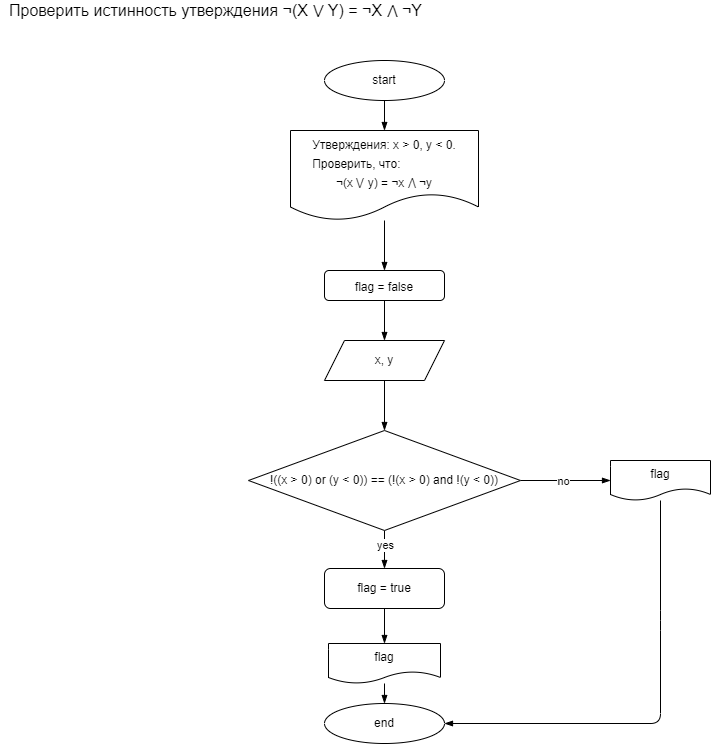

The diagram above was exported from draw.io. Its source (the exported page's mxGraphModel, read from the mxfile embedded in the PNG):
<mxGraphModel dx="1180" dy="468" grid="1" gridSize="10" guides="1" tooltips="1" connect="1" arrows="1" fold="1" page="1" pageScale="1" pageWidth="827" pageHeight="1169" math="0" shadow="0">
  <root>
    <mxCell id="0" />
    <mxCell id="1" parent="0" />
    <mxCell id="24" value="" style="edgeStyle=none;html=1;fontSize=12;endArrow=blockThin;endFill=1;" parent="1" source="2" target="23" edge="1">
      <mxGeometry relative="1" as="geometry" />
    </mxCell>
    <mxCell id="2" value="start" style="ellipse;whiteSpace=wrap;html=1;" parent="1" vertex="1">
      <mxGeometry x="354" y="80" width="120" height="40" as="geometry" />
    </mxCell>
    <mxCell id="3" value="&lt;font style=&quot;font-size: 16px&quot;&gt;Проверить истинность утверждения ¬(X ⋁ Y) = ¬X ⋀ ¬Y&lt;/font&gt;" style="text;html=1;align=center;verticalAlign=middle;resizable=0;points=[];autosize=1;strokeColor=none;fillColor=none;" parent="1" vertex="1">
      <mxGeometry x="30" y="20" width="430" height="20" as="geometry" />
    </mxCell>
    <mxCell id="33" value="" style="edgeStyle=none;html=1;endArrow=blockThin;endFill=1;" parent="1" source="4" target="7" edge="1">
      <mxGeometry relative="1" as="geometry" />
    </mxCell>
    <mxCell id="4" value="x, y" style="shape=parallelogram;perimeter=parallelogramPerimeter;whiteSpace=wrap;html=1;fixedSize=1;" parent="1" vertex="1">
      <mxGeometry x="354" y="360" width="120" height="40" as="geometry" />
    </mxCell>
    <mxCell id="15" value="" style="edgeStyle=none;html=1;endArrow=blockThin;endFill=1;" parent="1" source="7" target="14" edge="1">
      <mxGeometry relative="1" as="geometry" />
    </mxCell>
    <mxCell id="16" value="no" style="edgeLabel;html=1;align=center;verticalAlign=middle;resizable=0;points=[];" parent="15" vertex="1" connectable="0">
      <mxGeometry x="-0.531" relative="1" as="geometry">
        <mxPoint x="21" as="offset" />
      </mxGeometry>
    </mxCell>
    <mxCell id="27" value="" style="edgeStyle=none;html=1;fontSize=12;endArrow=blockThin;endFill=1;" parent="1" source="7" target="26" edge="1">
      <mxGeometry relative="1" as="geometry" />
    </mxCell>
    <mxCell id="34" value="yes" style="edgeLabel;html=1;align=center;verticalAlign=middle;resizable=0;points=[];" parent="27" vertex="1" connectable="0">
      <mxGeometry x="0.3684" relative="1" as="geometry">
        <mxPoint y="-12" as="offset" />
      </mxGeometry>
    </mxCell>
    <mxCell id="7" value="!((x &amp;gt; 0) or (y &amp;lt; 0)) == (!(x &amp;gt; 0) and !(y &amp;lt; 0))" style="rhombus;whiteSpace=wrap;html=1;" parent="1" vertex="1">
      <mxGeometry x="278" y="450" width="272" height="100" as="geometry" />
    </mxCell>
    <mxCell id="18" value="" style="edgeStyle=none;html=1;endArrow=blockThin;endFill=1;" parent="1" source="11" target="17" edge="1">
      <mxGeometry relative="1" as="geometry" />
    </mxCell>
    <mxCell id="11" value="flag" style="shape=document;whiteSpace=wrap;html=1;boundedLbl=1;" parent="1" vertex="1">
      <mxGeometry x="358" y="663" width="112" height="40" as="geometry" />
    </mxCell>
    <mxCell id="19" style="edgeStyle=none;html=1;entryX=1;entryY=0.5;entryDx=0;entryDy=0;endArrow=blockThin;endFill=1;" parent="1" source="14" target="17" edge="1">
      <mxGeometry relative="1" as="geometry">
        <Array as="points">
          <mxPoint x="690" y="640" />
          <mxPoint x="690" y="743" />
        </Array>
      </mxGeometry>
    </mxCell>
    <mxCell id="14" value="flag" style="shape=document;whiteSpace=wrap;html=1;boundedLbl=1;" parent="1" vertex="1">
      <mxGeometry x="640" y="480" width="100" height="40" as="geometry" />
    </mxCell>
    <mxCell id="17" value="end" style="ellipse;whiteSpace=wrap;html=1;" parent="1" vertex="1">
      <mxGeometry x="354" y="723" width="120" height="40" as="geometry" />
    </mxCell>
    <mxCell id="32" value="" style="edgeStyle=none;html=1;endArrow=blockThin;endFill=1;" parent="1" source="20" target="4" edge="1">
      <mxGeometry relative="1" as="geometry" />
    </mxCell>
    <mxCell id="20" value="&lt;span style=&quot;font-size: 12px&quot;&gt;flag = false&lt;/span&gt;" style="rounded=1;whiteSpace=wrap;html=1;fontSize=16;" parent="1" vertex="1">
      <mxGeometry x="354" y="290" width="120" height="30" as="geometry" />
    </mxCell>
    <mxCell id="31" value="" style="edgeStyle=none;html=1;endArrow=blockThin;endFill=1;" parent="1" source="23" target="20" edge="1">
      <mxGeometry relative="1" as="geometry" />
    </mxCell>
    <mxCell id="23" value="&lt;div style=&quot;text-align: left&quot;&gt;&lt;span style=&quot;font-size: 12px&quot;&gt;Утверждения:&amp;nbsp;&lt;/span&gt;&lt;span style=&quot;font-size: 12px&quot;&gt;х &amp;gt; 0,&amp;nbsp;&lt;/span&gt;&lt;span style=&quot;font-size: 12px&quot;&gt;y &amp;lt; 0.&lt;/span&gt;&lt;/div&gt;&lt;div style=&quot;text-align: left&quot;&gt;&lt;span style=&quot;font-size: 12px&quot;&gt;Проверить, что:&amp;nbsp;&lt;/span&gt;&lt;/div&gt;&lt;span&gt;&lt;font style=&quot;font-size: 12px&quot;&gt;¬(x ⋁ y) = ¬x ⋀ ¬y&lt;/font&gt;&lt;/span&gt;" style="shape=document;whiteSpace=wrap;html=1;boundedLbl=1;fontSize=16;" parent="1" vertex="1">
      <mxGeometry x="320" y="150" width="188" height="90" as="geometry" />
    </mxCell>
    <mxCell id="30" style="edgeStyle=none;html=1;entryX=0.5;entryY=0;entryDx=0;entryDy=0;fontSize=12;endArrow=blockThin;endFill=1;" parent="1" source="26" target="11" edge="1">
      <mxGeometry relative="1" as="geometry" />
    </mxCell>
    <mxCell id="26" value="flag = true" style="rounded=1;whiteSpace=wrap;html=1;fontSize=12;" parent="1" vertex="1">
      <mxGeometry x="354" y="588" width="120" height="40" as="geometry" />
    </mxCell>
  </root>
</mxGraphModel>